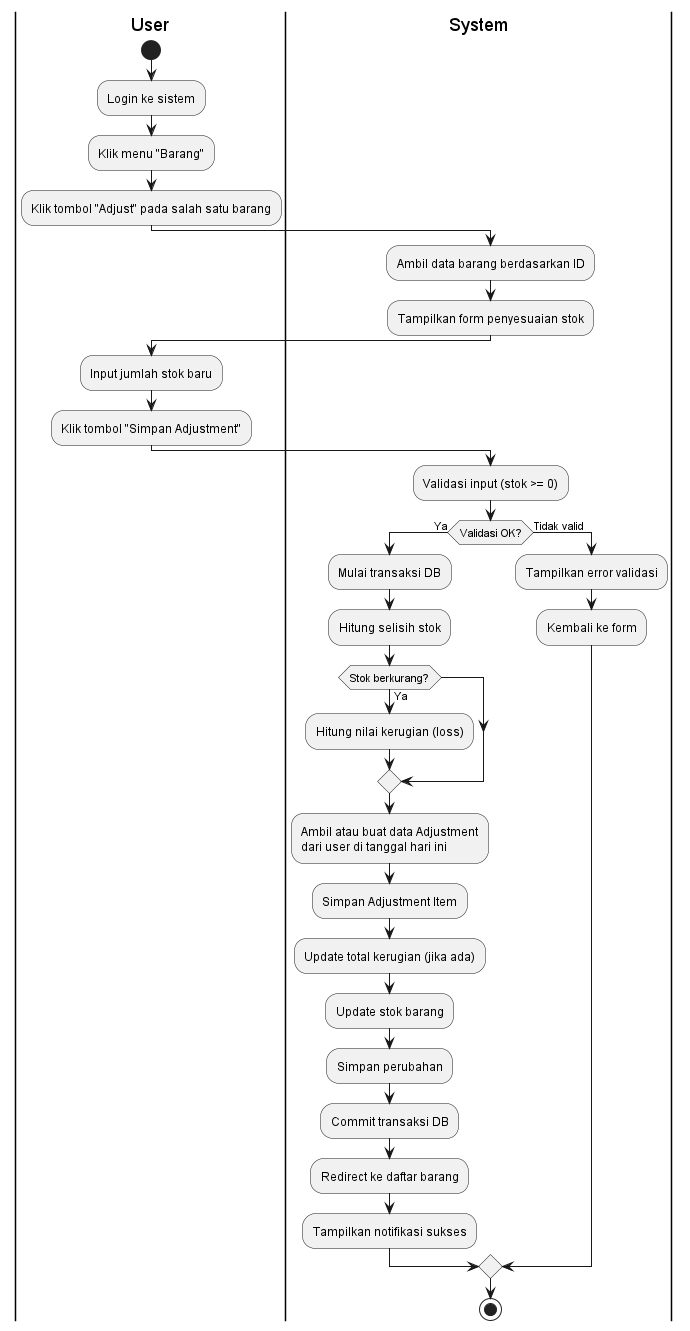

The diagram above was rendered by PlantUML. Its source (embedded in the PNG):
@startuml
|User|
start
:Login ke sistem;
:Klik menu "Barang";
:Klik tombol "Adjust" pada salah satu barang;

|System|
:Ambil data barang berdasarkan ID;
:Tampilkan form penyesuaian stok;

|User|
:Input jumlah stok baru;
:Klik tombol "Simpan Adjustment";

|System|
:Validasi input (stok >= 0);
if (Validasi OK?) then (Ya)
  :Mulai transaksi DB;
  :Hitung selisih stok;
  if (Stok berkurang?) then (Ya)
    :Hitung nilai kerugian (loss);
  endif
  :Ambil atau buat data Adjustment\ndari user di tanggal hari ini;
  :Simpan Adjustment Item;
  :Update total kerugian (jika ada);
  :Update stok barang;
  :Simpan perubahan;
  :Commit transaksi DB;
  :Redirect ke daftar barang;
  :Tampilkan notifikasi sukses;
else (Tidak valid)
  :Tampilkan error validasi;
  :Kembali ke form;
endif

stop
@enduml